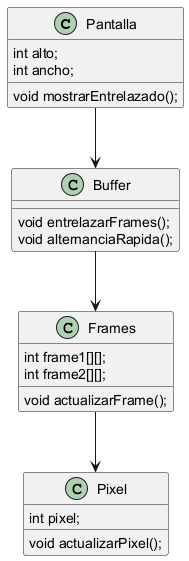

The diagram above was rendered by PlantUML. Its source (embedded in the PNG):
@startuml

class Pantalla {
    int alto;
    int ancho;
    void mostrarEntrelazado();
}

class Buffer {
    void entrelazarFrames();
    void alternanciaRapida();
}

class Frames {
    int frame1[][];
    int frame2[][];
    void actualizarFrame();
}

class Pixel {
    int pixel;
    void actualizarPixel();
}

Pantalla --> Buffer
Buffer --> Frames
Frames --> Pixel

@enduml